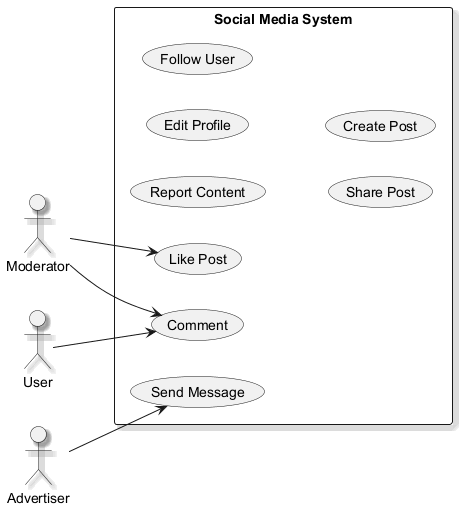

The diagram above was rendered by PlantUML. Its source (embedded in the PNG):
@startuml
skinparam backgroundColor #FFFFFF
skinparam classBackgroundColor #F1F8E9
skinparam classBorderColor #33691E
skinparam shadowing true
left to right direction
actor "Moderator" as M
actor "Advertiser" as A
actor "User" as U
rectangle "Social Media System" {
  usecase "Report Content" as UC_ReportContent
  usecase "Edit Profile" as UC_EditProfile
  usecase "Follow User" as UC_FollowUser
  usecase "Share Post" as UC_SharePost
  usecase "Like Post" as UC_LikePost
  usecase "Comment" as UC_Comment
  usecase "Create Post" as UC_CreatePost
  usecase "Send Message" as UC_SendMessage
}
M --> UC_LikePost
M --> UC_Comment
A --> UC_SendMessage
U --> UC_Comment
@enduml